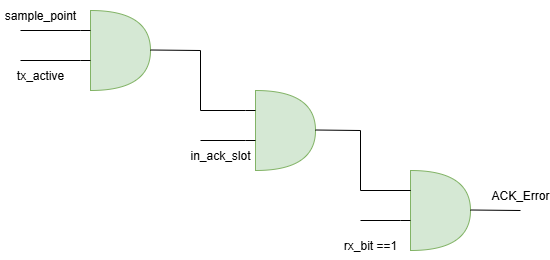

The diagram above was exported from draw.io. Its source (the exported page's mxGraphModel, read from the mxfile embedded in the PNG):
<mxGraphModel dx="629" dy="340" grid="1" gridSize="10" guides="1" tooltips="1" connect="1" arrows="1" fold="1" page="1" pageScale="1" pageWidth="850" pageHeight="1100" background="#FFFFFF" math="0" shadow="0">
  <root>
    <mxCell id="0" />
    <mxCell id="1" parent="0" />
    <mxCell id="pGiaJvx63kRQs1n29PQA-1" value="" style="shape=or;whiteSpace=wrap;html=1;fillColor=#d5e8d4;strokeColor=#82b366;" vertex="1" parent="1">
      <mxGeometry x="200" y="70" width="60" height="80" as="geometry" />
    </mxCell>
    <mxCell id="pGiaJvx63kRQs1n29PQA-2" value="" style="shape=or;whiteSpace=wrap;html=1;fillColor=#d5e8d4;strokeColor=#82b366;" vertex="1" parent="1">
      <mxGeometry x="365" y="150" width="60" height="80" as="geometry" />
    </mxCell>
    <mxCell id="pGiaJvx63kRQs1n29PQA-3" value="" style="shape=or;whiteSpace=wrap;html=1;fillColor=#d5e8d4;strokeColor=#82b366;" vertex="1" parent="1">
      <mxGeometry x="520" y="230" width="60" height="80" as="geometry" />
    </mxCell>
    <mxCell id="pGiaJvx63kRQs1n29PQA-6" value="" style="endArrow=none;html=1;rounded=0;" edge="1" parent="1">
      <mxGeometry width="50" height="50" relative="1" as="geometry">
        <mxPoint x="130" y="90" as="sourcePoint" />
        <mxPoint x="200" y="90" as="targetPoint" />
        <Array as="points">
          <mxPoint x="190" y="90" />
        </Array>
      </mxGeometry>
    </mxCell>
    <mxCell id="pGiaJvx63kRQs1n29PQA-7" value="" style="endArrow=none;html=1;rounded=0;" edge="1" parent="1">
      <mxGeometry width="50" height="50" relative="1" as="geometry">
        <mxPoint x="260" y="109.5" as="sourcePoint" />
        <mxPoint x="310" y="110" as="targetPoint" />
        <Array as="points" />
      </mxGeometry>
    </mxCell>
    <mxCell id="pGiaJvx63kRQs1n29PQA-8" value="" style="endArrow=none;html=1;rounded=0;" edge="1" parent="1">
      <mxGeometry width="50" height="50" relative="1" as="geometry">
        <mxPoint x="130" y="120" as="sourcePoint" />
        <mxPoint x="200" y="120" as="targetPoint" />
        <Array as="points">
          <mxPoint x="190" y="120" />
        </Array>
      </mxGeometry>
    </mxCell>
    <mxCell id="pGiaJvx63kRQs1n29PQA-10" value="sample_point" style="text;html=1;align=center;verticalAlign=middle;whiteSpace=wrap;rounded=0;" vertex="1" parent="1">
      <mxGeometry x="110" y="60" width="80" height="30" as="geometry" />
    </mxCell>
    <mxCell id="pGiaJvx63kRQs1n29PQA-12" value="tx_active" style="text;html=1;align=center;verticalAlign=middle;whiteSpace=wrap;rounded=0;" vertex="1" parent="1">
      <mxGeometry x="120" y="120" width="60" height="30" as="geometry" />
    </mxCell>
    <mxCell id="pGiaJvx63kRQs1n29PQA-16" value="" style="endArrow=none;html=1;rounded=0;" edge="1" parent="1">
      <mxGeometry width="50" height="50" relative="1" as="geometry">
        <mxPoint x="310" y="170" as="sourcePoint" />
        <mxPoint x="365" y="170" as="targetPoint" />
        <Array as="points">
          <mxPoint x="355" y="170" />
        </Array>
      </mxGeometry>
    </mxCell>
    <mxCell id="pGiaJvx63kRQs1n29PQA-17" value="" style="endArrow=none;html=1;rounded=0;" edge="1" parent="1">
      <mxGeometry width="50" height="50" relative="1" as="geometry">
        <mxPoint x="310" y="170" as="sourcePoint" />
        <mxPoint x="310" y="110" as="targetPoint" />
        <Array as="points">
          <mxPoint x="310" y="110" />
        </Array>
      </mxGeometry>
    </mxCell>
    <mxCell id="pGiaJvx63kRQs1n29PQA-18" value="" style="endArrow=none;html=1;rounded=0;" edge="1" parent="1">
      <mxGeometry width="50" height="50" relative="1" as="geometry">
        <mxPoint x="310" y="200" as="sourcePoint" />
        <mxPoint x="365" y="200" as="targetPoint" />
        <Array as="points">
          <mxPoint x="355" y="200" />
        </Array>
      </mxGeometry>
    </mxCell>
    <mxCell id="pGiaJvx63kRQs1n29PQA-19" value="in_ack_slot" style="text;html=1;align=center;verticalAlign=middle;whiteSpace=wrap;rounded=0;" vertex="1" parent="1">
      <mxGeometry x="300" y="200" width="60" height="30" as="geometry" />
    </mxCell>
    <mxCell id="pGiaJvx63kRQs1n29PQA-20" value="" style="endArrow=none;html=1;rounded=0;" edge="1" parent="1">
      <mxGeometry width="50" height="50" relative="1" as="geometry">
        <mxPoint x="425" y="189.5" as="sourcePoint" />
        <mxPoint x="470" y="190" as="targetPoint" />
        <Array as="points" />
      </mxGeometry>
    </mxCell>
    <mxCell id="pGiaJvx63kRQs1n29PQA-21" value="" style="endArrow=none;html=1;rounded=0;" edge="1" parent="1">
      <mxGeometry width="50" height="50" relative="1" as="geometry">
        <mxPoint x="470" y="250" as="sourcePoint" />
        <mxPoint x="500" y="250" as="targetPoint" />
        <Array as="points">
          <mxPoint x="520" y="250" />
        </Array>
      </mxGeometry>
    </mxCell>
    <mxCell id="pGiaJvx63kRQs1n29PQA-22" value="" style="endArrow=none;html=1;rounded=0;" edge="1" parent="1">
      <mxGeometry width="50" height="50" relative="1" as="geometry">
        <mxPoint x="470" y="190" as="sourcePoint" />
        <mxPoint x="470" y="250" as="targetPoint" />
        <Array as="points" />
      </mxGeometry>
    </mxCell>
    <mxCell id="pGiaJvx63kRQs1n29PQA-23" value="" style="endArrow=none;html=1;rounded=0;" edge="1" parent="1">
      <mxGeometry width="50" height="50" relative="1" as="geometry">
        <mxPoint x="470" y="280" as="sourcePoint" />
        <mxPoint x="520" y="280" as="targetPoint" />
        <Array as="points">
          <mxPoint x="510" y="280" />
        </Array>
      </mxGeometry>
    </mxCell>
    <mxCell id="pGiaJvx63kRQs1n29PQA-24" value="rx_bit ==1" style="text;html=1;align=center;verticalAlign=middle;whiteSpace=wrap;rounded=0;" vertex="1" parent="1">
      <mxGeometry x="450" y="290" width="60" height="30" as="geometry" />
    </mxCell>
    <mxCell id="pGiaJvx63kRQs1n29PQA-27" value="ACK_Error" style="text;html=1;align=center;verticalAlign=middle;whiteSpace=wrap;rounded=0;" vertex="1" parent="1">
      <mxGeometry x="600" y="240" width="60" height="30" as="geometry" />
    </mxCell>
    <mxCell id="pGiaJvx63kRQs1n29PQA-29" value="" style="endArrow=none;html=1;rounded=0;" edge="1" parent="1">
      <mxGeometry width="50" height="50" relative="1" as="geometry">
        <mxPoint x="580" y="269.5" as="sourcePoint" />
        <mxPoint x="630" y="270" as="targetPoint" />
        <Array as="points" />
      </mxGeometry>
    </mxCell>
  </root>
</mxGraphModel>